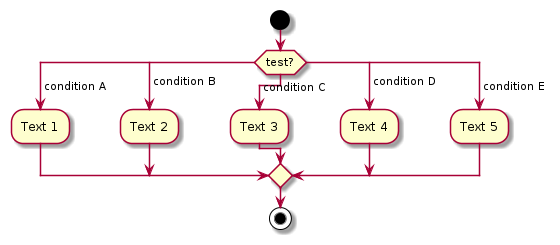

The diagram above was rendered by PlantUML. Its source (embedded in the PNG):
@startuml      
start      
  switch (test?)      
  case ( condition A )      
    :Text 1;      
  case ( condition B )       
    :Text 2;      
  case ( condition C )      
    :Text 3;      
  case ( condition D )      
    :Text 4;      
  case ( condition E )      
    :Text 5;      
  endswitch      
  stop      
  @enduml